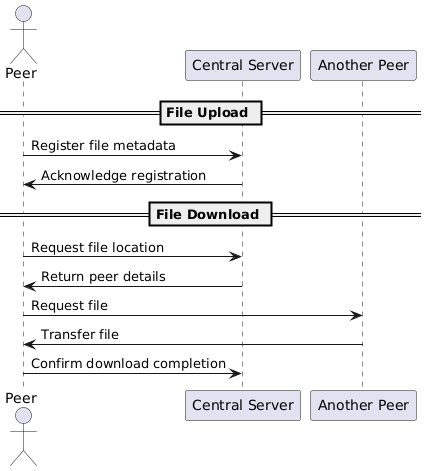

The diagram above was rendered by PlantUML. Its source (embedded in the PNG):
@startuml
actor Peer
participant "Central Server" as Server
participant "Another Peer" as Peer2

== File Upload ==
Peer -> Server: Register file metadata
Server -> Peer: Acknowledge registration

== File Download ==
Peer -> Server: Request file location
Server -> Peer: Return peer details
Peer -> Peer2: Request file
Peer2 -> Peer: Transfer file
Peer -> Server: Confirm download completion
@enduml